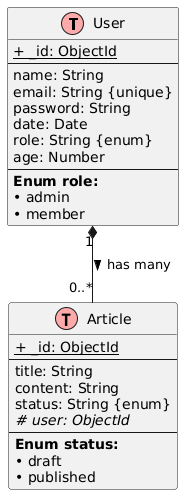

The diagram above was rendered by PlantUML. Its source (embedded in the PNG):
@startuml
!define table(x) class x << (T,#FFAAAA) >>
!define primary_key(x) <u>x</u>
!define foreign_key(x) <i>x</i>

hide methods
hide stereotypes

table(User) {
  primary_key(+ _id: ObjectId)
  --
  name: String
  email: String {unique}
  password: String
  date: Date
  role: String {enum}
  age: Number
  --
  **Enum role:**
  • admin
  • member
}

table(Article) {
  primary_key(+ _id: ObjectId)
  --
  title: String
  content: String
  status: String {enum}
  foreign_key(# user: ObjectId)
  --
  **Enum status:**
  • draft
  • published
}

User "1" *-- "0..*" Article : has many >
@enduml